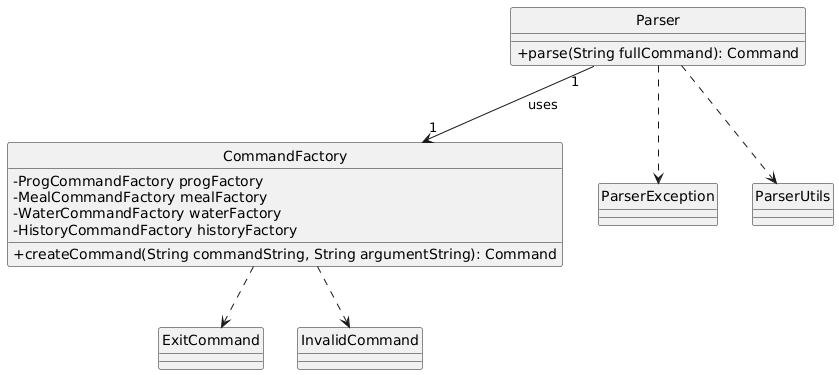

The diagram above was rendered by PlantUML. Its source (embedded in the PNG):
@startuml
skinparam classAttributeIconSize 0
hide circle

class CommandFactory {
  - ProgCommandFactory progFactory
  - MealCommandFactory mealFactory
  - WaterCommandFactory waterFactory
  - HistoryCommandFactory historyFactory

  + createCommand(String commandString, String argumentString): Command
}

class Parser {
  + parse(String fullCommand): Command
}

Parser "1" --> "1" CommandFactory : uses
Parser ..> ParserException
Parser ..> ParserUtils

CommandFactory ..> ExitCommand
CommandFactory ..> InvalidCommand
@enduml